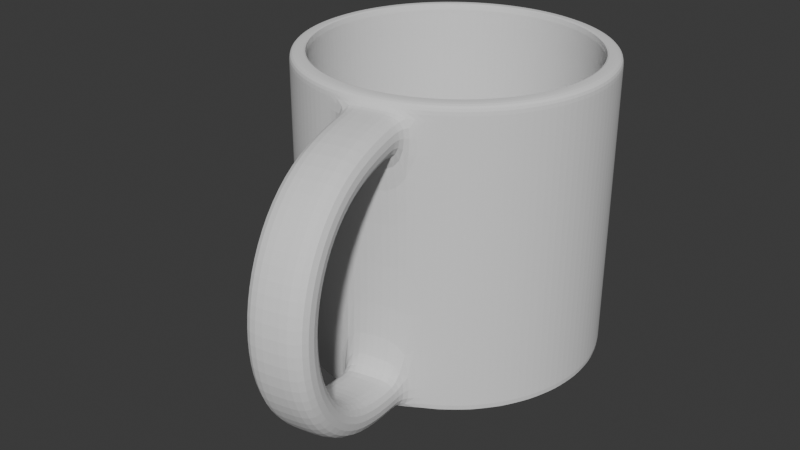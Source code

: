 # Source: cup.blend  (saved by Blender 4.3.34; exported with 4.5.12 LTS)
import bpy
from mathutils import Matrix  # noqa: F401  (used for matrix-valued properties, if any)

bpy.ops.wm.read_factory_settings(use_empty=True)
scene = bpy.context.scene
scene.name = 'Scene'

# ---- collections
col_collection = bpy.data.collections.new('Collection'); scene.collection.children.link(col_collection)

# ---- world
world_world = bpy.data.worlds.new('World'); scene.world = world_world
world_world.use_nodes = True; world_world.node_tree.nodes.clear()
_N = world_world.node_tree.nodes; _L = world_world.node_tree.links
n0 = _N.new('ShaderNodeOutputWorld'); n0.name = 'World Output'; n0.location = (300, 300)
n1 = _N.new('ShaderNodeBackground'); n1.name = 'Background'; n1.location = (10, 300)
n1.inputs[0].default_value = (0.05088, 0.05088, 0.05088, 1.0)
_L.new(n1.outputs[0], n0.inputs[0])
n0.is_active_output = True
world_world.color = (0.05088, 0.05088, 0.05088)
world_world.sun_shadow_jitter_overblur = 0.0

# ---- meshes
me_cylinder = bpy.data.meshes.new('Cylinder')
me_cylinder.from_pydata([(0.0, 1.0, 0.0), (0.0, 0.895, 2.0), (0.1951, 0.9808, 0.0), (0.1746, 0.8778, 2.0), (0.3827, 0.9239, 0.0), (0.3425, 0.8269, 2.0), (0.5556, 0.8315, 0.0), (0.4973, 0.7442, 2.0), (0.7071, 0.7071, 0.0), (0.6329, 0.6329, 2.0), (0.8315, 0.5556, 0.0), (0.7442, 0.4973, 2.0), (0.9239, 0.3827, 0.0), (0.8269, 0.3425, 2.0), (0.9808, 0.1951, 0.0), (0.8778, 0.1746, 2.0), (1.0, 0.0, 0.0), (0.895, 0.0, 2.0), (0.9808, -0.1951, 0.0), (0.8778, -0.1746, 2.0), (0.9239, -0.3827, 0.0), (0.8269, -0.3425, 2.0), (0.8315, -0.5556, 0.0), (0.7442, -0.4973, 2.0), (0.7071, -0.7071, 0.0), (0.6329, -0.6329, 2.0), (0.5556, -0.8315, 0.0), (0.4973, -0.7442, 2.0), (0.3827, -0.9239, 0.0), (0.3425, -0.8269, 2.0), (0.1951, -0.9808, 0.0), (0.1746, -0.8778, 2.0), (0.0, -1.0, 0.0), (0.0, -0.895, 2.0), (-0.1951, -0.9808, 0.0), (-0.1746, -0.8778, 2.0), (-0.3827, -0.9239, 0.0), (-0.3425, -0.8269, 2.0), (-0.5556, -0.8315, 0.0), (-0.4973, -0.7442, 2.0), (-0.7071, -0.7071, 0.0), (-0.6329, -0.6329, 2.0), (-0.8315, -0.5556, 0.0), (-0.7442, -0.4973, 2.0), (-0.9239, -0.3827, 0.0), (-0.8269, -0.3425, 2.0), (-0.9808, -0.1951, 0.0), (-0.8778, -0.1746, 2.0), (-1.0, 0.0, 0.0), (-0.895, 0.0, 2.0), (-0.9808, 0.1951, 0.0), (-0.8778, 0.1746, 2.0), (-0.9239, 0.3827, 0.0), (-0.8269, 0.3425, 2.0), (-0.8315, 0.5556, 0.0), (-0.7442, 0.4973, 2.0), (-0.7071, 0.7071, 0.0), (-0.6329, 0.6329, 2.0), (-0.5556, 0.8315, 0.0), (-0.4973, 0.7442, 2.0), (-0.3827, 0.9239, 0.0), (-0.3425, 0.8269, 2.0), (-0.1951, 0.9808, 0.0), (-0.1746, 0.8778, 2.0), (0.1951, 0.9808, 2.0), (0.0, 1.0, 2.0), (0.3827, 0.9239, 2.0), (0.5556, 0.8315, 2.0), (0.7071, 0.7071, 2.0), (0.8315, 0.5556, 2.0), (0.9239, 0.3827, 2.0), (0.9808, 0.1951, 2.0), (1.0, 0.0, 2.0), (0.9808, -0.1951, 2.0), (0.9239, -0.3827, 2.0), (0.8315, -0.5556, 2.0), (0.7071, -0.7071, 2.0), (0.5556, -0.8315, 2.0), (0.3827, -0.9239, 2.0), (0.1951, -0.9808, 2.0), (0.0, -1.0, 2.0), (-0.1951, -0.9808, 2.0), (-0.3827, -0.9239, 2.0), (-0.5556, -0.8315, 2.0), (-0.7071, -0.7071, 2.0), (-0.8315, -0.5556, 2.0), (-0.9239, -0.3827, 2.0), (-0.9808, -0.1951, 2.0), (-1.0, 0.0, 2.0), (-0.9808, 0.1951, 2.0), (-0.9239, 0.3827, 2.0), (-0.8315, 0.5556, 2.0), (-0.7071, 0.7071, 2.0), (-0.5556, 0.8315, 2.0), (-0.3827, 0.9239, 2.0), (-0.1951, 0.9808, 2.0), (0.01227, 0.3548, 0.1379), (0.194, 0.5167, 0.1379), (0.3592, 0.6496, 0.1379), (-0.7574, -0.1878, 0.1379), (-0.6483, -0.01538, 0.1379), (-0.507, 0.1649, 0.1379), (-0.3425, 0.3425, 0.1379), (-0.1649, 0.507, 0.1379), (0.01538, 0.6483, 0.1379), (0.1878, 0.7574, 0.1379), (-0.8345, -0.007573, 0.1379), (-0.753, 0.1658, 0.1379), (-0.6385, 0.3369, 0.1379), (-0.4973, 0.4973, 0.1379), (-0.3369, 0.6385, 0.1379), (-0.1658, 0.753, 0.1379), (0.007573, 0.8345, 0.1379), (-0.1746, 0.8778, 0.1379), (-0.3425, 0.8269, 0.1379), (-0.4973, 0.7442, 0.1379), (-0.6329, 0.6329, 0.1379), (-0.7442, 0.4973, 0.1379), (-0.8269, 0.3425, 0.1379), (-0.8778, 0.1746, 0.1379), (-0.895, 0.0, 0.1379), (-0.8778, -0.1746, 0.1379), (-0.8269, -0.3425, 0.1379), (-0.7442, -0.4973, 0.1379), (-0.6329, -0.6329, 0.1379), (-0.4973, -0.7442, 0.1379), (-0.3425, -0.8269, 0.1379), (-0.1746, -0.8778, 0.1379), (0.0, -0.895, 0.1379), (0.1746, -0.8778, 0.1379), (0.3425, -0.8269, 0.1379), (0.4973, -0.7442, 0.1379), (0.6329, -0.6329, 0.1379), (0.7442, -0.4973, 0.1379), (0.8269, -0.3425, 0.1379), (0.8778, -0.1746, 0.1379), (0.895, 0.0, 0.1379), (0.8778, 0.1746, 0.1379), (0.8269, 0.3425, 0.1379), (0.7442, 0.4973, 0.1379), (0.6329, 0.6329, 0.1379), (0.4973, 0.7442, 0.1379), (0.3425, 0.8269, 0.1379), (0.0, 0.895, 0.1379), (0.1746, 0.8778, 0.1379), (0.1746, 0.8778, 2.0), (0.0, 0.895, 2.0), (0.3425, 0.8269, 2.0), (0.4973, 0.7442, 2.0), (0.6329, 0.6329, 2.0), (0.7442, 0.4973, 2.0), (0.8269, 0.3425, 2.0), (0.8778, 0.1746, 2.0), (0.895, 0.0, 2.0), (0.8778, -0.1746, 2.0), (0.8269, -0.3425, 2.0), (0.7442, -0.4973, 2.0), (0.6329, -0.6329, 2.0), (0.4973, -0.7442, 2.0), (0.3425, -0.8269, 2.0), (0.1746, -0.8778, 2.0), (0.0, -0.895, 2.0), (-0.1746, -0.8778, 2.0), (-0.3425, -0.8269, 2.0), (-0.4973, -0.7442, 2.0), (-0.6329, -0.6329, 2.0), (-0.7442, -0.4973, 2.0), (-0.8269, -0.3425, 2.0), (-0.8778, -0.1746, 2.0), (-0.895, 0.0, 2.0), (-0.8778, 0.1746, 2.0), (-0.8269, 0.3425, 2.0), (-0.7442, 0.4973, 2.0), (-0.6329, 0.6329, 2.0), (-0.4973, 0.7442, 2.0), (-0.3425, 0.8269, 2.0), (-0.1746, 0.8778, 2.0), (-0.1746, 0.1746, 0.1379), (-0.3548, -0.01227, 0.1379), (-0.5167, -0.194, 0.1379), (-0.6496, -0.3592, 0.1379), (0.5151, 0.5151, 0.1379), (0.3633, 0.3633, 0.1379), (0.1877, 0.1877, 0.1379), (0.0, 0.0, 0.1379), (-0.1877, -0.1877, 0.1379), (-0.3633, -0.3633, 0.1379), (-0.5151, -0.5151, 0.1379), (0.6496, 0.3592, 0.1379), (0.5167, 0.194, 0.1379), (0.3548, 0.01227, 0.1379), (0.1746, -0.1746, 0.1379), (-0.01227, -0.3548, 0.1379), (-0.194, -0.5167, 0.1379), (-0.3592, -0.6496, 0.1379), (0.7574, 0.1878, 0.1379), (0.6483, 0.01538, 0.1379), (0.507, -0.1649, 0.1379), (0.3425, -0.3425, 0.1379), (0.1649, -0.507, 0.1379), (-0.01538, -0.6483, 0.1379), (-0.1878, -0.7574, 0.1379), (0.8345, 0.007573, 0.1379), (0.753, -0.1658, 0.1379), (0.6385, -0.3369, 0.1379), (0.4973, -0.4973, 0.1379), (0.3369, -0.6385, 0.1379), (0.1658, -0.753, 0.1379), (-0.007573, -0.8345, 0.1379), (0.0, 1.0, 1.932), (0.0, 1.0, 1.712), (0.0, 1.0, 0.288), (0.0, 1.0, 0.06837), (0.1951, 0.9808, 0.06837), (0.1951, 0.9808, 0.288), (0.1951, 0.9808, 1.712), (0.1951, 0.9808, 1.932), (0.3827, 0.9239, 0.06837), (0.3827, 0.9239, 0.288), (0.3827, 0.9239, 1.712), (0.3827, 0.9239, 1.932), (0.5556, 0.8315, 0.06837), (0.5556, 0.8315, 0.288), (0.5556, 0.8315, 1.712), (0.5556, 0.8315, 1.932), (0.7071, 0.7071, 0.06837), (0.7071, 0.7071, 0.288), (0.7071, 0.7071, 1.712), (0.7071, 0.7071, 1.932), (0.8315, 0.5556, 0.06837), (0.8315, 0.5556, 0.288), (0.8315, 0.5556, 1.712), (0.8315, 0.5556, 1.932), (0.9239, 0.3827, 0.06837), (0.9239, 0.3827, 0.288), (0.9239, 0.3827, 1.712), (0.9239, 0.3827, 1.932), (0.9808, 0.1951, 0.06837), (0.9808, 0.1951, 0.288), (0.9808, 0.1951, 1.712), (0.9808, 0.1951, 1.932), (1.0, 0.0, 0.06837), (1.0, 0.0, 0.288), (1.0, 0.0, 1.712), (1.0, 0.0, 1.932), (0.9808, -0.1951, 0.06837), (0.9808, -0.1951, 0.288), (0.9808, -0.1951, 1.712), (0.9808, -0.1951, 1.932), (0.9239, -0.3827, 0.06837), (0.9239, -0.3827, 0.288), (0.9239, -0.3827, 1.712), (0.9239, -0.3827, 1.932), (0.8315, -0.5556, 0.06837), (0.8315, -0.5556, 0.288), (0.8315, -0.5556, 1.712), (0.8315, -0.5556, 1.932), (0.7071, -0.7071, 0.06837), (0.7071, -0.7071, 0.288), (0.7071, -0.7071, 1.712), (0.7071, -0.7071, 1.932), (0.5556, -0.8315, 0.06837), (0.5556, -0.8315, 0.288), (0.5556, -0.8315, 1.712), (0.5556, -0.8315, 1.932), (0.3827, -0.9239, 0.06837), (0.3827, -0.9239, 0.288), (0.3827, -0.9239, 1.712), (0.3827, -0.9239, 1.932), (0.1951, -0.9808, 0.06837), (0.1951, -0.9808, 0.288), (0.1951, -0.9808, 1.712), (0.1951, -0.9808, 1.932), (0.0, -1.0, 0.06837), (0.0, -1.0, 0.288), (0.0, -1.0, 1.712), (0.0, -1.0, 1.932), (-0.1951, -0.9808, 0.06837), (-0.1951, -0.9808, 0.288), (-0.1951, -0.9808, 1.712), (-0.1951, -0.9808, 1.932), (-0.3827, -0.9239, 0.06837), (-0.3827, -0.9239, 0.288), (-0.3827, -0.9239, 1.712), (-0.3827, -0.9239, 1.932), (-0.5556, -0.8315, 0.06837), (-0.5556, -0.8315, 0.288), (-0.5556, -0.8315, 1.712), (-0.5556, -0.8315, 1.932), (-0.7071, -0.7071, 0.06837), (-0.7071, -0.7071, 0.288), (-0.7071, -0.7071, 1.712), (-0.7071, -0.7071, 1.932), (-0.8315, -0.5556, 0.06837), (-0.8315, -0.5556, 0.288), (-0.8315, -0.5556, 1.712), (-0.8315, -0.5556, 1.932), (-0.9239, -0.3827, 0.06837), (-0.9239, -0.3827, 0.288), (-0.9239, -0.3827, 1.712), (-0.9239, -0.3827, 1.932), (-0.9808, -0.1951, 0.06837), (-0.9808, -0.1951, 0.288), (-0.9808, -0.1951, 1.712), (-0.9808, -0.1951, 1.932), (-1.0, 0.0, 0.06837), (-1.0, 0.0, 0.288), (-1.0, 0.0, 1.712), (-1.0, 0.0, 1.932), (-0.9808, 0.1951, 0.06837), (-0.9808, 0.1951, 0.288), (-0.9808, 0.1951, 1.712), (-0.9808, 0.1951, 1.932), (-0.9239, 0.3827, 0.06837), (-0.9239, 0.3827, 0.288), (-0.9239, 0.3827, 1.712), (-0.9239, 0.3827, 1.932), (-0.8315, 0.5556, 0.06837), (-0.8315, 0.5556, 0.288), (-0.8315, 0.5556, 1.712), (-0.8315, 0.5556, 1.932), (-0.7071, 0.7071, 0.06837), (-0.7071, 0.7071, 0.288), (-0.7071, 0.7071, 1.712), (-0.7071, 0.7071, 1.932), (-0.5556, 0.8315, 0.06837), (-0.5556, 0.8315, 0.288), (-0.5556, 0.8315, 1.712), (-0.5556, 0.8315, 1.932), (-0.3827, 0.9239, 0.06837), (-0.3827, 0.9239, 0.288), (-0.3827, 0.9239, 1.712), (-0.3827, 0.9239, 1.932), (-0.1951, 0.9808, 0.06837), (-0.1951, 0.9808, 0.288), (-0.1951, 0.9808, 1.712), (-0.1951, 0.9808, 1.932), (0.02607, -1.131, 1.712), (0.02607, -1.131, 1.932), (0.02607, -1.131, 0.06837), (0.02607, -1.131, 0.288), (0.2212, -1.112, 1.712), (0.2212, -1.112, 1.932), (0.2212, -1.112, 0.06837), (0.2212, -1.112, 0.288), (0.4088, -1.055, 1.712), (0.4088, -1.055, 1.932), (0.4088, -1.055, 0.06837), (0.4088, -1.055, 0.288), (0.09736, -1.489, 0.1302), (0.1521, -1.765, 0.3025), (0.1887, -1.949, 0.5527), (0.2068, -2.04, 0.8463), (0.2068, -2.04, 1.154), (0.1887, -1.949, 1.447), (0.1521, -1.765, 1.698), (0.09736, -1.489, 1.87), (0.2914, -1.465, 1.864), (0.345, -1.734, 1.69), (0.3806, -1.913, 1.442), (0.3982, -2.002, 1.152), (0.3982, -2.002, 0.8484), (0.3806, -1.913, 0.5584), (0.345, -1.734, 0.3097), (0.2914, -1.465, 0.1355), (0.48, -1.413, 1.87), (0.5348, -1.689, 1.698), (0.5714, -1.873, 1.447), (0.5895, -1.963, 1.154), (0.5895, -1.963, 0.8463), (0.5714, -1.873, 0.5527), (0.5348, -1.689, 0.3025), (0.48, -1.413, 0.1302), (0.4648, -1.337, 1.664), (0.5058, -1.543, 1.536), (0.5332, -1.681, 1.348), (0.5471, -1.75, 1.12), (0.5471, -1.75, 0.8795), (0.5332, -1.681, 0.6523), (0.5058, -1.543, 0.4641), (0.4648, -1.337, 0.3355), (0.2762, -1.388, 1.659), (0.316, -1.589, 1.529), (0.3424, -1.721, 1.342), (0.3558, -1.789, 1.118), (0.3558, -1.789, 0.8816), (0.3424, -1.721, 0.658), (0.316, -1.589, 0.4714), (0.2762, -1.388, 0.3408), (0.08212, -1.413, 1.664), (0.1231, -1.619, 1.536), (0.1505, -1.757, 1.348), (0.1644, -1.827, 1.12), (0.1644, -1.827, 0.8795), (0.1505, -1.757, 0.6523), (0.1231, -1.619, 0.4641), (0.08212, -1.413, 0.3355), (0.4973, -0.7442, 0.2015), (-0.8269, 0.3425, 0.2015), (0.6329, -0.6329, 0.2015), (-0.8778, 0.1746, 0.2015), (0.7442, -0.4973, 0.2015), (-0.895, 0.0, 0.2015), (0.8269, -0.3425, 0.2015), (-0.8778, -0.1746, 0.2015), (0.8778, -0.1746, 0.2015), (-0.8269, -0.3425, 0.2015), (0.895, 0.0, 0.2015), (-0.7442, -0.4973, 0.2015), (0.8778, 0.1746, 0.2015), (-0.6329, -0.6329, 0.2015), (0.8269, 0.3425, 0.2015), (-0.4973, -0.7442, 0.2015), (0.0, 0.895, 0.2015), (0.7442, 0.4973, 0.2015), (-0.3425, -0.8269, 0.2015), (-0.1746, 0.8778, 0.2015), (0.6329, 0.6329, 0.2015), (-0.1746, -0.8778, 0.2015), (-0.3425, 0.8269, 0.2015), (0.4973, 0.7442, 0.2015), (0.0, -0.895, 0.2015), (-0.4973, 0.7442, 0.2015), (0.3425, 0.8269, 0.2015), (0.1746, 0.8778, 0.2015), (0.1746, -0.8778, 0.2015), (0.3425, -0.8269, 0.2015), (-0.6329, 0.6329, 0.2015), (-0.7442, 0.4973, 0.2015)], [], [(0, 212, 213, 2), (220, 66, 67, 224), (224, 67, 68, 228), (228, 68, 69, 232), (232, 69, 70, 236), (236, 70, 71, 240), (240, 71, 72, 244), (244, 72, 73, 248), (248, 73, 74, 252), (252, 74, 75, 256), (256, 75, 76, 260), (260, 76, 77, 264), (264, 77, 78, 268), (268, 78, 79, 272), (272, 79, 80, 276), (276, 80, 81, 280), (280, 81, 82, 284), (284, 82, 83, 288), (288, 83, 84, 292), (292, 84, 85, 296), (296, 85, 86, 300), (300, 86, 87, 304), (304, 87, 88, 308), (308, 88, 89, 312), (312, 89, 90, 316), (316, 90, 91, 320), (320, 91, 92, 324), (324, 92, 93, 328), (328, 93, 94, 332), (332, 94, 95, 336), (180, 123, 124, 187), (215, 219, 218, 214), (0, 2, 4, 6, 8, 10, 12, 14, 16, 18, 20, 22, 24, 26, 28, 30, 32, 34, 36, 38, 40, 42, 44, 46, 48, 50, 52, 54, 56, 58, 60, 62), (1, 3, 64, 65), (3, 5, 66, 64), (5, 7, 67, 66), (7, 9, 68, 67), (9, 11, 69, 68), (11, 13, 70, 69), (13, 15, 71, 70), (15, 17, 72, 71), (17, 19, 73, 72), (19, 21, 74, 73), (21, 23, 75, 74), (23, 25, 76, 75), (25, 27, 77, 76), (27, 29, 78, 77), (29, 31, 79, 78), (31, 33, 80, 79), (33, 35, 81, 80), (35, 37, 82, 81), (37, 39, 83, 82), (39, 41, 84, 83), (41, 43, 85, 84), (43, 45, 86, 85), (45, 47, 87, 86), (47, 49, 88, 87), (49, 51, 89, 88), (51, 53, 90, 89), (53, 55, 91, 90), (55, 57, 92, 91), (57, 59, 93, 92), (59, 61, 94, 93), (61, 63, 95, 94), (63, 1, 65, 95), (179, 180, 187, 186), (178, 179, 186, 185), (177, 178, 185, 184), (96, 177, 184, 183), (97, 96, 183, 182), (98, 97, 182, 181), (141, 98, 181, 140), (99, 122, 123, 180), (100, 99, 180, 179), (101, 100, 179, 178), (102, 101, 178, 177), (103, 102, 177, 96), (104, 103, 96, 97), (105, 104, 97, 98), (142, 105, 98, 141), (106, 121, 122, 99), (107, 106, 99, 100), (108, 107, 100, 101), (109, 108, 101, 102), (110, 109, 102, 103), (111, 110, 103, 104), (112, 111, 104, 105), (144, 112, 105, 142), (119, 120, 121, 106), (118, 119, 106, 107), (117, 118, 107, 108), (116, 117, 108, 109), (115, 116, 109, 110), (114, 115, 110, 111), (113, 114, 111, 112), (143, 113, 112, 144), (33, 31, 160, 161), (59, 57, 173, 174), (5, 3, 145, 147), (31, 29, 159, 160), (57, 55, 172, 173), (3, 1, 146, 145), (29, 27, 158, 159), (55, 53, 171, 172), (27, 25, 157, 158), (53, 51, 170, 171), (25, 23, 156, 157), (51, 49, 169, 170), (23, 21, 155, 156), (49, 47, 168, 169), (21, 19, 154, 155), (47, 45, 167, 168), (19, 17, 153, 154), (45, 43, 166, 167), (17, 15, 152, 153), (43, 41, 165, 166), (15, 13, 151, 152), (41, 39, 164, 165), (13, 11, 150, 151), (39, 37, 163, 164), (1, 63, 176, 146), (11, 9, 149, 150), (37, 35, 162, 163), (63, 61, 175, 176), (9, 7, 148, 149), (35, 33, 161, 162), (61, 59, 174, 175), (7, 5, 147, 148), (424, 413, 143, 144), (426, 397, 131, 130), (428, 398, 118, 117), (397, 399, 132, 131), (398, 400, 119, 118), (399, 401, 133, 132), (400, 402, 120, 119), (401, 403, 134, 133), (402, 404, 121, 120), (403, 405, 135, 134), (404, 406, 122, 121), (405, 407, 136, 135), (406, 408, 123, 122), (407, 409, 137, 136), (408, 410, 124, 123), (409, 411, 138, 137), (410, 412, 125, 124), (411, 414, 139, 138), (412, 415, 126, 125), (413, 416, 113, 143), (414, 417, 140, 139), (415, 418, 127, 126), (416, 419, 114, 113), (417, 420, 141, 140), (418, 421, 128, 127), (419, 422, 115, 114), (420, 423, 142, 141), (421, 425, 129, 128), (422, 427, 116, 115), (423, 424, 144, 142), (425, 426, 130, 129), (427, 428, 117, 116), (140, 181, 188, 139), (181, 182, 189, 188), (182, 183, 190, 189), (183, 184, 191, 190), (184, 185, 192, 191), (185, 186, 193, 192), (186, 187, 194, 193), (187, 124, 125, 194), (139, 188, 195, 138), (188, 189, 196, 195), (189, 190, 197, 196), (190, 191, 198, 197), (191, 192, 199, 198), (192, 193, 200, 199), (193, 194, 201, 200), (194, 125, 126, 201), (138, 195, 202, 137), (195, 196, 203, 202), (196, 197, 204, 203), (197, 198, 205, 204), (198, 199, 206, 205), (199, 200, 207, 206), (200, 201, 208, 207), (201, 126, 127, 208), (137, 202, 135, 136), (202, 203, 134, 135), (203, 204, 133, 134), (204, 205, 132, 133), (205, 206, 131, 132), (206, 207, 130, 131), (207, 208, 129, 130), (208, 127, 128, 129), (216, 64, 66, 220), (331, 335, 334, 330), (327, 331, 330, 326), (323, 327, 326, 322), (319, 323, 322, 318), (315, 319, 318, 314), (311, 315, 314, 310), (307, 311, 310, 306), (303, 307, 306, 302), (299, 303, 302, 298), (295, 299, 298, 294), (291, 295, 294, 290), (287, 291, 290, 286), (283, 287, 286, 282), (279, 283, 282, 278), (275, 279, 278, 274), (271, 275, 274, 270), (267, 271, 270, 266), (263, 267, 266, 262), (259, 263, 262, 258), (255, 259, 258, 254), (251, 255, 254, 250), (247, 251, 250, 246), (243, 247, 246, 242), (239, 243, 242, 238), (235, 239, 238, 234), (231, 235, 234, 230), (227, 231, 230, 226), (223, 227, 226, 222), (219, 223, 222, 218), (62, 333, 212, 0), (210, 215, 214, 211), (60, 329, 333, 62), (58, 325, 329, 60), (56, 321, 325, 58), (54, 317, 321, 56), (52, 313, 317, 54), (50, 309, 313, 52), (48, 305, 309, 50), (46, 301, 305, 48), (44, 297, 301, 46), (42, 293, 297, 44), (40, 289, 293, 42), (38, 285, 289, 40), (36, 281, 285, 38), (34, 277, 281, 36), (32, 273, 277, 34), (30, 269, 273, 32), (28, 265, 269, 30), (26, 261, 265, 28), (24, 257, 261, 26), (22, 253, 257, 24), (20, 249, 253, 22), (18, 245, 249, 20), (16, 241, 245, 18), (14, 237, 241, 16), (12, 233, 237, 14), (10, 229, 233, 12), (8, 225, 229, 10), (6, 221, 225, 8), (4, 217, 221, 6), (2, 213, 217, 4), (209, 65, 64, 216), (335, 210, 211, 334), (336, 209, 210, 335), (212, 333, 334, 211), (332, 336, 335, 331), (333, 329, 330, 334), (328, 332, 331, 327), (329, 325, 326, 330), (324, 328, 327, 323), (325, 321, 322, 326), (320, 324, 323, 319), (321, 317, 318, 322), (316, 320, 319, 315), (317, 313, 314, 318), (312, 316, 315, 311), (313, 309, 310, 314), (308, 312, 311, 307), (309, 305, 306, 310), (304, 308, 307, 303), (305, 301, 302, 306), (300, 304, 303, 299), (301, 297, 298, 302), (296, 300, 299, 295), (297, 293, 294, 298), (292, 296, 295, 291), (293, 289, 290, 294), (288, 292, 291, 287), (289, 285, 286, 290), (284, 288, 287, 283), (285, 281, 282, 286), (280, 284, 283, 279), (281, 277, 278, 282), (276, 280, 279, 275), (277, 273, 274, 278), (271, 267, 345, 341), (272, 276, 338, 342), (276, 275, 337, 338), (266, 270, 344, 348), (264, 268, 267, 263), (265, 261, 262, 266), (260, 264, 263, 259), (261, 257, 258, 262), (256, 260, 259, 255), (257, 253, 254, 258), (252, 256, 255, 251), (253, 249, 250, 254), (248, 252, 251, 247), (249, 245, 246, 250), (244, 248, 247, 243), (245, 241, 242, 246), (240, 244, 243, 239), (241, 237, 238, 242), (236, 240, 239, 235), (237, 233, 234, 238), (232, 236, 235, 231), (233, 229, 230, 234), (228, 232, 231, 227), (229, 225, 226, 230), (224, 228, 227, 223), (225, 221, 222, 226), (220, 224, 223, 219), (221, 217, 218, 222), (216, 220, 219, 215), (217, 213, 214, 218), (209, 216, 215, 210), (213, 212, 211, 214), (336, 95, 65, 209), (348, 344, 388, 380), (347, 348, 380, 372), (343, 347, 372, 364), (339, 343, 364, 349), (274, 273, 339, 340), (270, 274, 340, 344), (275, 271, 341, 337), (269, 265, 347, 343), (267, 268, 346, 345), (273, 269, 343, 339), (265, 266, 348, 347), (268, 272, 342, 346), (344, 340, 396, 388), (340, 339, 349, 396), (349, 364, 363, 350), (350, 363, 362, 351), (351, 362, 361, 352), (352, 361, 360, 353), (353, 360, 359, 354), (354, 359, 358, 355), (355, 358, 357, 356), (356, 357, 342, 338), (364, 372, 371, 363), (363, 371, 370, 362), (362, 370, 369, 361), (361, 369, 368, 360), (360, 368, 367, 359), (359, 367, 366, 358), (358, 366, 365, 357), (357, 365, 346, 342), (372, 380, 379, 371), (371, 379, 378, 370), (370, 378, 377, 369), (369, 377, 376, 368), (368, 376, 375, 367), (367, 375, 374, 366), (366, 374, 373, 365), (365, 373, 345, 346), (380, 388, 387, 379), (379, 387, 386, 378), (378, 386, 385, 377), (377, 385, 384, 376), (376, 384, 383, 375), (375, 383, 382, 374), (374, 382, 381, 373), (373, 381, 341, 345), (388, 396, 395, 387), (387, 395, 394, 386), (386, 394, 393, 385), (385, 393, 392, 384), (384, 392, 391, 383), (383, 391, 390, 382), (382, 390, 389, 381), (381, 389, 337, 341), (396, 349, 350, 395), (395, 350, 351, 394), (394, 351, 352, 393), (393, 352, 353, 392), (392, 353, 354, 391), (391, 354, 355, 390), (390, 355, 356, 389), (389, 356, 338, 337), (173, 172, 428, 427), (160, 159, 426, 425), (147, 145, 424, 423), (174, 173, 427, 422), (161, 160, 425, 421), (148, 147, 423, 420), (175, 174, 422, 419), (162, 161, 421, 418), (149, 148, 420, 417), (176, 175, 419, 416), (163, 162, 418, 415), (150, 149, 417, 414), (146, 176, 416, 413), (164, 163, 415, 412), (151, 150, 414, 411), (165, 164, 412, 410), (152, 151, 411, 409), (166, 165, 410, 408), (153, 152, 409, 407), (167, 166, 408, 406), (154, 153, 407, 405), (168, 167, 406, 404), (155, 154, 405, 403), (169, 168, 404, 402), (156, 155, 403, 401), (170, 169, 402, 400), (157, 156, 401, 399), (171, 170, 400, 398), (158, 157, 399, 397), (172, 171, 398, 428), (159, 158, 397, 426), (145, 146, 413, 424)])
_uv = me_cylinder.uv_layers.new(name='UVMap')
_uv.uv.foreach_set('vector', [1.0, 0.5, 1.0, 0.5171, 0.9688, 0.5171, 0.9688, 0.5, 0.9375, 0.9829, 0.9375, 1.0, 0.9062, 1.0, 0.9062, 0.9829, 0.9062, 0.9829, 0.9062, 1.0, 0.875, 1.0, 0.875, 0.9829, 0.875, 0.9829, 0.875, 1.0, 0.8438, 1.0, 0.8438, 0.9829, 0.8438, 0.9829, 0.8438, 1.0, 0.8125, 1.0, 0.8125, 0.9829, 0.8125, 0.9829, 0.8125, 1.0, 0.7812, 1.0, 0.7812, 0.9829, 0.7812, 0.9829, 0.7812, 1.0, 0.75, 1.0, 0.75, 0.9829, 0.75, 0.9829, 0.75, 1.0, 0.7188, 1.0, 0.7188, 0.9829, 0.7188, 0.9829, 0.7188, 1.0, 0.6875, 1.0, 0.6875, 0.9829, 0.6875, 0.9829, 0.6875, 1.0, 0.6562, 1.0, 0.6562, 0.9829, 0.6562, 0.9829, 0.6562, 1.0, 0.625, 1.0, 0.625, 0.9829, 0.625, 0.9829, 0.625, 1.0, 0.5938, 1.0, 0.5938, 0.9829, 0.5938, 0.9829, 0.5938, 1.0, 0.5625, 1.0, 0.5625, 0.9829, 0.5625, 0.9829, 0.5625, 1.0, 0.5312, 1.0, 0.5312, 0.9829, 0.5312, 0.9829, 0.5312, 1.0, 0.5, 1.0, 0.5, 0.9829, 0.5, 0.9829, 0.5, 1.0, 0.4688, 1.0, 0.4688, 0.9829, 0.4688, 0.9829, 0.4688, 1.0, 0.4375, 1.0, 0.4375, 0.9829, 0.4375, 0.9829, 0.4375, 1.0, 0.4062, 1.0, 0.4062, 0.9829, 0.4062, 0.9829, 0.4062, 1.0, 0.375, 1.0, 0.375, 0.9829, 0.375, 0.9829, 0.375, 1.0, 0.3438, 1.0, 0.3438, 0.9829, 0.3438, 0.9829, 0.3438, 1.0, 0.3125, 1.0, 0.3125, 0.9829, 0.3125, 0.9829, 0.3125, 1.0, 0.2812, 1.0, 0.2812, 0.9829, 0.2812, 0.9829, 0.2812, 1.0, 0.25, 1.0, 0.25, 0.9829, 0.25, 0.9829, 0.25, 1.0, 0.2188, 1.0, 0.2188, 0.9829, 0.2188, 0.9829, 0.2188, 1.0, 0.1875, 1.0, 0.1875, 0.9829, 0.1875, 0.9829, 0.1875, 1.0, 0.1562, 1.0, 0.1562, 0.9829, 0.1562, 0.9829, 0.1562, 1.0, 0.125, 1.0, 0.125, 0.9829, 0.125, 0.9829, 0.125, 1.0, 0.09375, 1.0, 0.09375, 0.9829, 0.09375, 0.9829, 0.09375, 1.0, 0.0625, 1.0, 0.0625, 0.9829, 0.0625, 0.9829, 0.0625, 1.0, 0.03125, 1.0, 0.03125, 0.9829, 0.1167, 0.1772, 0.07139, 0.1307, 0.09811, 0.09811, 0.1451, 0.1451, 0.9688, 0.928, 0.9375, 0.928, 0.9375, 0.572, 0.9688, 0.572, 0.75, 0.49, 0.7968, 0.4854, 0.8418, 0.4717, 0.8833, 0.4496, 0.9197, 0.4197, 0.9496, 0.3833, 0.9717, 0.3418, 0.9854, 0.2968, 0.99, 0.25, 0.9854, 0.2032, 0.9717, 0.1582, 0.9496, 0.1167, 0.9197, 0.08029, 0.8833, 0.05045, 0.8418, 0.02827, 0.7968, 0.01461, 0.75, 0.01, 0.7032, 0.01461, 0.6582, 0.02827, 0.6167, 0.05045, 0.5803, 0.08029, 0.5504, 0.1167, 0.5283, 0.1582, 0.5146, 0.2032, 0.51, 0.25, 0.5146, 0.2968, 0.5283, 0.3418, 0.5504, 0.3833, 0.5803, 0.4197, 0.6167, 0.4496, 0.6582, 0.4717, 0.7032, 0.4854, 0.25, 0.4648, 0.2919, 0.4607, 0.2968, 0.4854, 0.25, 0.49, 0.2919, 0.4607, 0.3322, 0.4485, 0.3418, 0.4717, 0.2968, 0.4854, 0.3322, 0.4485, 0.3693, 0.4286, 0.3833, 0.4496, 0.3418, 0.4717, 0.3693, 0.4286, 0.4019, 0.4019, 0.4197, 0.4197, 0.3833, 0.4496, 0.4019, 0.4019, 0.4286, 0.3693, 0.4496, 0.3833, 0.4197, 0.4197, 0.4286, 0.3693, 0.4485, 0.3322, 0.4717, 0.3418, 0.4496, 0.3833, 0.4485, 0.3322, 0.4607, 0.2919, 0.4854, 0.2968, 0.4717, 0.3418, 0.4607, 0.2919, 0.4648, 0.25, 0.49, 0.25, 0.4854, 0.2968, 0.4648, 0.25, 0.4607, 0.2081, 0.4854, 0.2032, 0.49, 0.25, 0.4607, 0.2081, 0.4485, 0.1678, 0.4717, 0.1582, 0.4854, 0.2032, 0.4485, 0.1678, 0.4286, 0.1307, 0.4496, 0.1167, 0.4717, 0.1582, 0.4286, 0.1307, 0.4019, 0.09811, 0.4197, 0.08029, 0.4496, 0.1167, 0.4019, 0.09811, 0.3693, 0.07139, 0.3833, 0.05045, 0.4197, 0.08029, 0.3693, 0.07139, 0.3322, 0.05154, 0.3418, 0.02827, 0.3833, 0.05045, 0.3322, 0.05154, 0.2919, 0.03932, 0.2968, 0.01461, 0.3418, 0.02827, 0.2919, 0.03932, 0.25, 0.03519, 0.25, 0.01, 0.2968, 0.01461, 0.25, 0.03519, 0.2081, 0.03932, 0.2032, 0.01461, 0.25, 0.01, 0.2081, 0.03932, 0.1678, 0.05154, 0.1582, 0.02827, 0.2032, 0.01461, 0.1678, 0.05154, 0.1307, 0.07139, 0.1167, 0.05045, 0.1582, 0.02827, 0.1307, 0.07139, 0.09811, 0.09811, 0.08029, 0.08029, 0.1167, 0.05045, 0.09811, 0.09811, 0.07139, 0.1307, 0.05045, 0.1167, 0.08029, 0.08029, 0.07139, 0.1307, 0.05154, 0.1678, 0.02827, 0.1582, 0.05045, 0.1167, 0.05154, 0.1678, 0.03932, 0.2081, 0.01461, 0.2032, 0.02827, 0.1582, 0.03932, 0.2081, 0.03519, 0.25, 0.01, 0.25, 0.01461, 0.2032, 0.03519, 0.25, 0.03932, 0.2919, 0.01461, 0.2968, 0.01, 0.25, 0.03932, 0.2919, 0.05154, 0.3322, 0.02827, 0.3418, 0.01461, 0.2968, 0.05154, 0.3322, 0.07139, 0.3693, 0.05045, 0.3833, 0.02827, 0.3418, 0.07139, 0.3693, 0.09811, 0.4019, 0.08029, 0.4197, 0.05045, 0.3833, 0.09811, 0.4019, 0.1307, 0.4286, 0.1167, 0.4496, 0.08029, 0.4197, 0.1307, 0.4286, 0.1678, 0.4485, 0.1582, 0.4717, 0.1167, 0.4496, 0.1678, 0.4485, 0.2081, 0.4607, 0.2032, 0.4854, 0.1582, 0.4717, 0.2081, 0.4607, 0.25, 0.4648, 0.25, 0.49, 0.2032, 0.4854, 0.1507, 0.2148, 0.1167, 0.1772, 0.1451, 0.1451, 0.1817, 0.1817, 0.1831, 0.25, 0.1507, 0.2148, 0.1817, 0.1817, 0.2161, 0.2161, 0.2161, 0.2839, 0.1831, 0.25, 0.2161, 0.2161, 0.25, 0.25, 0.25, 0.3169, 0.2161, 0.2839, 0.25, 0.25, 0.2839, 0.2839, 0.2852, 0.3493, 0.25, 0.3169, 0.2839, 0.2839, 0.3183, 0.3183, 0.3228, 0.3833, 0.2852, 0.3493, 0.3183, 0.3183, 0.3549, 0.3549, 0.3693, 0.4286, 0.3228, 0.3833, 0.3549, 0.3549, 0.4019, 0.4019, 0.09246, 0.2124, 0.05154, 0.1678, 0.07139, 0.1307, 0.1167, 0.1772, 0.1217, 0.25, 0.09246, 0.2124, 0.1167, 0.1772, 0.1507, 0.2148, 0.1507, 0.2852, 0.1217, 0.25, 0.1507, 0.2148, 0.1831, 0.25, 0.1817, 0.3183, 0.1507, 0.2852, 0.1831, 0.25, 0.2161, 0.2839, 0.2148, 0.3493, 0.1817, 0.3183, 0.2161, 0.2839, 0.25, 0.3169, 0.25, 0.3783, 0.2148, 0.3493, 0.25, 0.3169, 0.2852, 0.3493, 0.2876, 0.4075, 0.25, 0.3783, 0.2852, 0.3493, 0.3228, 0.3833, 0.3322, 0.4485, 0.2876, 0.4075, 0.3228, 0.3833, 0.3693, 0.4286, 0.07089, 0.25, 0.03932, 0.2081, 0.05154, 0.1678, 0.09246, 0.2124, 0.09246, 0.2876, 0.07089, 0.25, 0.09246, 0.2124, 0.1217, 0.25, 0.1167, 0.3228, 0.09246, 0.2876, 0.1217, 0.25, 0.1507, 0.2852, 0.1451, 0.3549, 0.1167, 0.3228, 0.1507, 0.2852, 0.1817, 0.3183, 0.1772, 0.3833, 0.1451, 0.3549, 0.1817, 0.3183, 0.2148, 0.3493, 0.2124, 0.4075, 0.1772, 0.3833, 0.2148, 0.3493, 0.25, 0.3783, 0.25, 0.4291, 0.2124, 0.4075, 0.25, 0.3783, 0.2876, 0.4075, 0.2919, 0.4607, 0.25, 0.4291, 0.2876, 0.4075, 0.3322, 0.4485, 0.03932, 0.2919, 0.03519, 0.25, 0.03932, 0.2081, 0.07089, 0.25, 0.05154, 0.3322, 0.03932, 0.2919, 0.07089, 0.25, 0.09246, 0.2876, 0.07139, 0.3693, 0.05154, 0.3322, 0.09246, 0.2876, 0.1167, 0.3228, 0.09811, 0.4019, 0.07139, 0.3693, 0.1167, 0.3228, 0.1451, 0.3549, 0.1307, 0.4286, 0.09811, 0.4019, 0.1451, 0.3549, 0.1772, 0.3833, 0.1678, 0.4485, 0.1307, 0.4286, 0.1772, 0.3833, 0.2124, 0.4075, 0.2081, 0.4607, 0.1678, 0.4485, 0.2124, 0.4075, 0.25, 0.4291, 0.25, 0.4648, 0.2081, 0.4607, 0.25, 0.4291, 0.2919, 0.4607, 0.25, 0.03519, 0.2919, 0.03932, 0.2919, 0.03932, 0.25, 0.03519, 0.1307, 0.4286, 0.09811, 0.4019, 0.09811, 0.4019, 0.1307, 0.4286, 0.3322, 0.4485, 0.2919, 0.4607, 0.2919, 0.4607, 0.3322, 0.4485, 0.2919, 0.03932, 0.3322, 0.05154, 0.3322, 0.05154, 0.2919, 0.03932, 0.09811, 0.4019, 0.07139, 0.3693, 0.07139, 0.3693, 0.09811, 0.4019, 0.2919, 0.4607, 0.25, 0.4648, 0.25, 0.4648, 0.2919, 0.4607, 0.3322, 0.05154, 0.3693, 0.07139, 0.3693, 0.07139, 0.3322, 0.05154, 0.07139, 0.3693, 0.05154, 0.3322, 0.05154, 0.3322, 0.07139, 0.3693, 0.3693, 0.07139, 0.4019, 0.09811, 0.4019, 0.09811, 0.3693, 0.07139, 0.05154, 0.3322, 0.03932, 0.2919, 0.03932, 0.2919, 0.05154, 0.3322, 0.4019, 0.09811, 0.4286, 0.1307, 0.4286, 0.1307, 0.4019, 0.09811, 0.03932, 0.2919, 0.03519, 0.25, 0.03519, 0.25, 0.03932, 0.2919, 0.4286, 0.1307, 0.4485, 0.1678, 0.4485, 0.1678, 0.4286, 0.1307, 0.03519, 0.25, 0.03932, 0.2081, 0.03932, 0.2081, 0.03519, 0.25, 0.4485, 0.1678, 0.4607, 0.2081, 0.4607, 0.2081, 0.4485, 0.1678, 0.03932, 0.2081, 0.05154, 0.1678, 0.05154, 0.1678, 0.03932, 0.2081, 0.4607, 0.2081, 0.4648, 0.25, 0.4648, 0.25, 0.4607, 0.2081, 0.05154, 0.1678, 0.07139, 0.1307, 0.07139, 0.1307, 0.05154, 0.1678, 0.4648, 0.25, 0.4607, 0.2919, 0.4607, 0.2919, 0.4648, 0.25, 0.07139, 0.1307, 0.09811, 0.09811, 0.09811, 0.09811, 0.07139, 0.1307, 0.4607, 0.2919, 0.4485, 0.3322, 0.4485, 0.3322, 0.4607, 0.2919, 0.09811, 0.09811, 0.1307, 0.07139, 0.1307, 0.07139, 0.09811, 0.09811, 0.4485, 0.3322, 0.4286, 0.3693, 0.4286, 0.3693, 0.4485, 0.3322, 0.1307, 0.07139, 0.1678, 0.05154, 0.1678, 0.05154, 0.1307, 0.07139, 0.25, 0.4648, 0.2081, 0.4607, 0.2081, 0.4607, 0.25, 0.4648, 0.4286, 0.3693, 0.4019, 0.4019, 0.4019, 0.4019, 0.4286, 0.3693, 0.1678, 0.05154, 0.2081, 0.03932, 0.2081, 0.03932, 0.1678, 0.05154, 0.2081, 0.4607, 0.1678, 0.4485, 0.1678, 0.4485, 0.2081, 0.4607, 0.4019, 0.4019, 0.3693, 0.4286, 0.3693, 0.4286, 0.4019, 0.4019, 0.2081, 0.03932, 0.25, 0.03519, 0.25, 0.03519, 0.2081, 0.03932, 0.1678, 0.4485, 0.1307, 0.4286, 0.1307, 0.4286, 0.1678, 0.4485, 0.3693, 0.4286, 0.3322, 0.4485, 0.3322, 0.4485, 0.3693, 0.4286, 0.2919, 0.4607, 0.25, 0.4648, 0.25, 0.4648, 0.2919, 0.4607, 0.3322, 0.05154, 0.3693, 0.07139, 0.3693, 0.07139, 0.3322, 0.05154, 0.07139, 0.3693, 0.05154, 0.3322, 0.05154, 0.3322, 0.07139, 0.3693, 0.3693, 0.07139, 0.4019, 0.09811, 0.4019, 0.09811, 0.3693, 0.07139, 0.05154, 0.3322, 0.03932, 0.2919, 0.03932, 0.2919, 0.05154, 0.3322, 0.4019, 0.09811, 0.4286, 0.1307, 0.4286, 0.1307, 0.4019, 0.09811, 0.03932, 0.2919, 0.03519, 0.25, 0.03519, 0.25, 0.03932, 0.2919, 0.4286, 0.1307, 0.4485, 0.1678, 0.4485, 0.1678, 0.4286, 0.1307, 0.03519, 0.25, 0.03932, 0.2081, 0.03932, 0.2081, 0.03519, 0.25, 0.4485, 0.1678, 0.4607, 0.2081, 0.4607, 0.2081, 0.4485, 0.1678, 0.03932, 0.2081, 0.05154, 0.1678, 0.05154, 0.1678, 0.03932, 0.2081, 0.4607, 0.2081, 0.4648, 0.25, 0.4648, 0.25, 0.4607, 0.2081, 0.05154, 0.1678, 0.07139, 0.1307, 0.07139, 0.1307, 0.05154, 0.1678, 0.4648, 0.25, 0.4607, 0.2919, 0.4607, 0.2919, 0.4648, 0.25, 0.07139, 0.1307, 0.09811, 0.09811, 0.09811, 0.09811, 0.07139, 0.1307, 0.4607, 0.2919, 0.4485, 0.3322, 0.4485, 0.3322, 0.4607, 0.2919, 0.09811, 0.09811, 0.1307, 0.07139, 0.1307, 0.07139, 0.09811, 0.09811, 0.4485, 0.3322, 0.4286, 0.3693, 0.4286, 0.3693, 0.4485, 0.3322, 0.1307, 0.07139, 0.1678, 0.05154, 0.1678, 0.05154, 0.1307, 0.07139, 0.25, 0.4648, 0.2081, 0.4607, 0.2081, 0.4607, 0.25, 0.4648, 0.4286, 0.3693, 0.4019, 0.4019, 0.4019, 0.4019, 0.4286, 0.3693, 0.1678, 0.05154, 0.2081, 0.03932, 0.2081, 0.03932, 0.1678, 0.05154, 0.2081, 0.4607, 0.1678, 0.4485, 0.1678, 0.4485, 0.2081, 0.4607, 0.4019, 0.4019, 0.3693, 0.4286, 0.3693, 0.4286, 0.4019, 0.4019, 0.2081, 0.03932, 0.25, 0.03519, 0.25, 0.03519, 0.2081, 0.03932, 0.1678, 0.4485, 0.1307, 0.4286, 0.1307, 0.4286, 0.1678, 0.4485, 0.3693, 0.4286, 0.3322, 0.4485, 0.3322, 0.4485, 0.3693, 0.4286, 0.25, 0.03519, 0.2919, 0.03932, 0.2919, 0.03932, 0.25, 0.03519, 0.1307, 0.4286, 0.09811, 0.4019, 0.09811, 0.4019, 0.1307, 0.4286, 0.3322, 0.4485, 0.2919, 0.4607, 0.2919, 0.4607, 0.3322, 0.4485, 0.2919, 0.03932, 0.3322, 0.05154, 0.3322, 0.05154, 0.2919, 0.03932, 0.09811, 0.4019, 0.07139, 0.3693, 0.07139, 0.3693, 0.09811, 0.4019, 0.4019, 0.4019, 0.3549, 0.3549, 0.3833, 0.3228, 0.4286, 0.3693, 0.3549, 0.3549, 0.3183, 0.3183, 0.3493, 0.2852, 0.3833, 0.3228, 0.3183, 0.3183, 0.2839, 0.2839, 0.3169, 0.25, 0.3493, 0.2852, 0.2839, 0.2839, 0.25, 0.25, 0.2839, 0.2161, 0.3169, 0.25, 0.25, 0.25, 0.2161, 0.2161, 0.25, 0.1831, 0.2839, 0.2161, 0.2161, 0.2161, 0.1817, 0.1817, 0.2148, 0.1507, 0.25, 0.1831, 0.1817, 0.1817, 0.1451, 0.1451, 0.1772, 0.1167, 0.2148, 0.1507, 0.1451, 0.1451, 0.09811, 0.09811, 0.1307, 0.07139, 0.1772, 0.1167, 0.4286, 0.3693, 0.3833, 0.3228, 0.4075, 0.2876, 0.4485, 0.3322, 0.3833, 0.3228, 0.3493, 0.2852, 0.3783, 0.25, 0.4075, 0.2876, 0.3493, 0.2852, 0.3169, 0.25, 0.3493, 0.2148, 0.3783, 0.25, 0.3169, 0.25, 0.2839, 0.2161, 0.3183, 0.1817, 0.3493, 0.2148, 0.2839, 0.2161, 0.25, 0.1831, 0.2852, 0.1507, 0.3183, 0.1817, 0.25, 0.1831, 0.2148, 0.1507, 0.25, 0.1217, 0.2852, 0.1507, 0.2148, 0.1507, 0.1772, 0.1167, 0.2124, 0.09246, 0.25, 0.1217, 0.1772, 0.1167, 0.1307, 0.07139, 0.1678, 0.05154, 0.2124, 0.09246, 0.4485, 0.3322, 0.4075, 0.2876, 0.4291, 0.25, 0.4607, 0.2919, 0.4075, 0.2876, 0.3783, 0.25, 0.4075, 0.2124, 0.4291, 0.25, 0.3783, 0.25, 0.3493, 0.2148, 0.3833, 0.1772, 0.4075, 0.2124, 0.3493, 0.2148, 0.3183, 0.1817, 0.3549, 0.1451, 0.3833, 0.1772, 0.3183, 0.1817, 0.2852, 0.1507, 0.3228, 0.1167, 0.3549, 0.1451, 0.2852, 0.1507, 0.25, 0.1217, 0.2876, 0.09246, 0.3228, 0.1167, 0.25, 0.1217, 0.2124, 0.09246, 0.25, 0.07089, 0.2876, 0.09246, 0.2124, 0.09246, 0.1678, 0.05154, 0.2081, 0.03932, 0.25, 0.07089, 0.4607, 0.2919, 0.4291, 0.25, 0.4607, 0.2081, 0.4648, 0.25, 0.4291, 0.25, 0.4075, 0.2124, 0.4485, 0.1678, 0.4607, 0.2081, 0.4075, 0.2124, 0.3833, 0.1772, 0.4286, 0.1307, 0.4485, 0.1678, 0.3833, 0.1772, 0.3549, 0.1451, 0.4019, 0.09811, 0.4286, 0.1307, 0.3549, 0.1451, 0.3228, 0.1167, 0.3693, 0.07139, 0.4019, 0.09811, 0.3228, 0.1167, 0.2876, 0.09246, 0.3322, 0.05154, 0.3693, 0.07139, 0.2876, 0.09246, 0.25, 0.07089, 0.2919, 0.03932, 0.3322, 0.05154, 0.25, 0.07089, 0.2081, 0.03932, 0.25, 0.03519, 0.2919, 0.03932, 0.9688, 0.9829, 0.9688, 1.0, 0.9375, 1.0, 0.9375, 0.9829, 0.0625, 0.928, 0.03125, 0.928, 0.03125, 0.572, 0.0625, 0.572, 0.09375, 0.928, 0.0625, 0.928, 0.0625, 0.572, 0.09375, 0.572, 0.125, 0.928, 0.09375, 0.928, 0.09375, 0.572, 0.125, 0.572, 0.1562, 0.928, 0.125, 0.928, 0.125, 0.572, 0.1562, 0.572, 0.1875, 0.928, 0.1562, 0.928, 0.1562, 0.572, 0.1875, 0.572, 0.2188, 0.928, 0.1875, 0.928, 0.1875, 0.572, 0.2188, 0.572, 0.25, 0.928, 0.2188, 0.928, 0.2188, 0.572, 0.25, 0.572, 0.2812, 0.928, 0.25, 0.928, 0.25, 0.572, 0.2812, 0.572, 0.3125, 0.928, 0.2813, 0.928, 0.2812, 0.572, 0.3125, 0.572, 0.3438, 0.928, 0.3125, 0.928, 0.3125, 0.572, 0.3437, 0.572, 0.375, 0.928, 0.3438, 0.928, 0.3438, 0.572, 0.375, 0.572, 0.4062, 0.928, 0.375, 0.928, 0.375, 0.572, 0.4062, 0.572, 0.4375, 0.928, 0.4063, 0.928, 0.4062, 0.572, 0.4375, 0.572, 0.4688, 0.928, 0.4375, 0.928, 0.4375, 0.572, 0.4687, 0.572, 0.5, 0.928, 0.4688, 0.928, 0.4688, 0.572, 0.5, 0.572, 0.5312, 0.928, 0.5, 0.928, 0.5, 0.572, 0.5312, 0.572, 0.5625, 0.928, 0.5312, 0.928, 0.5312, 0.572, 0.5625, 0.572, 0.5938, 0.928, 0.5625, 0.928, 0.5625, 0.572, 0.5938, 0.572, 0.625, 0.928, 0.5938, 0.928, 0.5938, 0.572, 0.625, 0.572, 0.6562, 0.928, 0.625, 0.928, 0.625, 0.572, 0.6562, 0.572, 0.6875, 0.928, 0.6562, 0.928, 0.6562, 0.572, 0.6875, 0.572, 0.7188, 0.928, 0.6875, 0.928, 0.6875, 0.572, 0.7188, 0.572, 0.75, 0.928, 0.7188, 0.928, 0.7188, 0.572, 0.75, 0.572, 0.7812, 0.928, 0.75, 0.928, 0.75, 0.572, 0.7812, 0.572, 0.8125, 0.928, 0.7813, 0.928, 0.7812, 0.572, 0.8125, 0.572, 0.8438, 0.928, 0.8125, 0.928, 0.8125, 0.572, 0.8438, 0.572, 0.875, 0.928, 0.8438, 0.928, 0.8438, 0.572, 0.875, 0.572, 0.9062, 0.928, 0.875, 0.928, 0.875, 0.572, 0.9062, 0.572, 0.9375, 0.928, 0.9063, 0.928, 0.9062, 0.572, 0.9375, 0.572, 0.03125, 0.5, 0.03125, 0.5171, 0.0, 0.5171, 0.0, 0.5, 1.0, 0.928, 0.9688, 0.928, 0.9688, 0.572, 1.0, 0.572, 0.0625, 0.5, 0.0625, 0.5171, 0.03125, 0.5171, 0.03125, 0.5, 0.09375, 0.5, 0.09375, 0.5171, 0.0625, 0.5171, 0.0625, 0.5, 0.125, 0.5, 0.125, 0.5171, 0.09375, 0.5171, 0.09375, 0.5, 0.1562, 0.5, 0.1562, 0.5171, 0.125, 0.5171, 0.125, 0.5, 0.1875, 0.5, 0.1875, 0.5171, 0.1562, 0.5171, 0.1562, 0.5, 0.2188, 0.5, 0.2188, 0.5171, 0.1875, 0.5171, 0.1875, 0.5, 0.25, 0.5, 0.25, 0.5171, 0.2188, 0.5171, 0.2188, 0.5, 0.2812, 0.5, 0.2812, 0.5171, 0.25, 0.5171, 0.25, 0.5, 0.3125, 0.5, 0.3125, 0.5171, 0.2812, 0.5171, 0.2812, 0.5, 0.3438, 0.5, 0.3438, 0.5171, 0.3125, 0.5171, 0.3125, 0.5, 0.375, 0.5, 0.375, 0.5171, 0.3438, 0.5171, 0.3438, 0.5, 0.4062, 0.5, 0.4062, 0.5171, 0.375, 0.5171, 0.375, 0.5, 0.4375, 0.5, 0.4375, 0.5171, 0.4062, 0.5171, 0.4062, 0.5, 0.4688, 0.5, 0.4688, 0.5171, 0.4375, 0.5171, 0.4375, 0.5, 0.5, 0.5, 0.5, 0.5171, 0.4688, 0.5171, 0.4688, 0.5, 0.5312, 0.5, 0.5312, 0.5171, 0.5, 0.5171, 0.5, 0.5, 0.5625, 0.5, 0.5625, 0.5171, 0.5312, 0.5171, 0.5312, 0.5, 0.5938, 0.5, 0.5938, 0.5171, 0.5625, 0.5171, 0.5625, 0.5, 0.625, 0.5, 0.625, 0.5171, 0.5938, 0.5171, 0.5938, 0.5, 0.6562, 0.5, 0.6562, 0.5171, 0.625, 0.5171, 0.625, 0.5, 0.6875, 0.5, 0.6875, 0.5171, 0.6562, 0.5171, 0.6562, 0.5, 0.7188, 0.5, 0.7188, 0.5171, 0.6875, 0.5171, 0.6875, 0.5, 0.75, 0.5, 0.75, 0.5171, 0.7188, 0.5171, 0.7188, 0.5, 0.7812, 0.5, 0.7812, 0.5171, 0.75, 0.5171, 0.75, 0.5, 0.8125, 0.5, 0.8125, 0.5171, 0.7812, 0.5171, 0.7812, 0.5, 0.8438, 0.5, 0.8438, 0.5171, 0.8125, 0.5171, 0.8125, 0.5, 0.875, 0.5, 0.875, 0.5171, 0.8438, 0.5171, 0.8438, 0.5, 0.9062, 0.5, 0.9062, 0.5171, 0.875, 0.5171, 0.875, 0.5, 0.9375, 0.5, 0.9375, 0.5171, 0.9062, 0.5171, 0.9062, 0.5, 0.9688, 0.5, 0.9688, 0.5171, 0.9375, 0.5171, 0.9375, 0.5, 1.0, 0.9829, 1.0, 1.0, 0.9688, 1.0, 0.9688, 0.9829, 0.03125, 0.928, 0.0, 0.928, 0.0, 0.572, 0.03125, 0.572, 0.03125, 0.9829, 0.0, 0.9829, 0.0, 0.928, 0.03125, 0.928, 0.0, 0.5171, 0.03125, 0.5171, 0.03125, 0.572, 0.0, 0.572, 0.0625, 0.9829, 0.03125, 0.9829, 0.03125, 0.928, 0.0625, 0.928, 0.03125, 0.5171, 0.0625, 0.5171, 0.0625, 0.572, 0.03125, 0.572, 0.09375, 0.9829, 0.0625, 0.9829, 0.0625, 0.928, 0.09375, 0.928, 0.0625, 0.5171, 0.09375, 0.5171, 0.09375, 0.572, 0.0625, 0.572, 0.125, 0.9829, 0.09375, 0.9829, 0.09375, 0.928, 0.125, 0.928, 0.09375, 0.5171, 0.125, 0.5171, 0.125, 0.572, 0.09375, 0.572, 0.1562, 0.9829, 0.125, 0.9829, 0.125, 0.928, 0.1562, 0.928, 0.125, 0.5171, 0.1562, 0.5171, 0.1562, 0.572, 0.125, 0.572, 0.1875, 0.9829, 0.1562, 0.9829, 0.1562, 0.928, 0.1875, 0.928, 0.1562, 0.5171, 0.1875, 0.5171, 0.1875, 0.572, 0.1562, 0.572, 0.2188, 0.9829, 0.1875, 0.9829, 0.1875, 0.928, 0.2188, 0.928, 0.1875, 0.5171, 0.2188, 0.5171, 0.2188, 0.572, 0.1875, 0.572, 0.25, 0.9829, 0.2188, 0.9829, 0.2188, 0.928, 0.25, 0.928, 0.2188, 0.5171, 0.25, 0.5171, 0.25, 0.572, 0.2188, 0.572, 0.2812, 0.9829, 0.25, 0.9829, 0.25, 0.928, 0.2812, 0.928, 0.25, 0.5171, 0.2812, 0.5171, 0.2812, 0.572, 0.25, 0.572, 0.3125, 0.9829, 0.2812, 0.9829, 0.2813, 0.928, 0.3125, 0.928, 0.2812, 0.5171, 0.3125, 0.5171, 0.3125, 0.572, 0.2812, 0.572, 0.3438, 0.9829, 0.3125, 0.9829, 0.3125, 0.928, 0.3438, 0.928, 0.3125, 0.5171, 0.3438, 0.5171, 0.3437, 0.572, 0.3125, 0.572, 0.375, 0.9829, 0.3438, 0.9829, 0.3438, 0.928, 0.375, 0.928, 0.3438, 0.5171, 0.375, 0.5171, 0.375, 0.572, 0.3438, 0.572, 0.4062, 0.9829, 0.375, 0.9829, 0.375, 0.928, 0.4062, 0.928, 0.375, 0.5171, 0.4062, 0.5171, 0.4062, 0.572, 0.375, 0.572, 0.4375, 0.9829, 0.4062, 0.9829, 0.4063, 0.928, 0.4375, 0.928, 0.4062, 0.5171, 0.4375, 0.5171, 0.4375, 0.572, 0.4062, 0.572, 0.4688, 0.9829, 0.4375, 0.9829, 0.4375, 0.928, 0.4688, 0.928, 0.4375, 0.5171, 0.4688, 0.5171, 0.4687, 0.572, 0.4375, 0.572, 0.5, 0.9829, 0.4688, 0.9829, 0.4688, 0.928, 0.5, 0.928, 0.4688, 0.5171, 0.5, 0.5171, 0.5, 0.572, 0.4688, 0.572, 0.5312, 0.928, 0.5625, 0.928, 0.5625, 0.928, 0.5312, 0.928, 0.5312, 0.9829, 0.5, 0.9829, 0.5, 0.9829, 0.5312, 0.9829, 0.5, 0.9829, 0.5, 0.928, 0.5, 0.928, 0.5, 0.9829, 0.5625, 0.572, 0.5312, 0.572, 0.5312, 0.572, 0.5625, 0.572, 0.5938, 0.9829, 0.5625, 0.9829, 0.5625, 0.928, 0.5938, 0.928, 0.5625, 0.5171, 0.5938, 0.5171, 0.5938, 0.572, 0.5625, 0.572, 0.625, 0.9829, 0.5938, 0.9829, 0.5938, 0.928, 0.625, 0.928, 0.5938, 0.5171, 0.625, 0.5171, 0.625, 0.572, 0.5938, 0.572, 0.6562, 0.9829, 0.625, 0.9829, 0.625, 0.928, 0.6562, 0.928, 0.625, 0.5171, 0.6562, 0.5171, 0.6562, 0.572, 0.625, 0.572, 0.6875, 0.9829, 0.6562, 0.9829, 0.6562, 0.928, 0.6875, 0.928, 0.6562, 0.5171, 0.6875, 0.5171, 0.6875, 0.572, 0.6562, 0.572, 0.7188, 0.9829, 0.6875, 0.9829, 0.6875, 0.928, 0.7188, 0.928, 0.6875, 0.5171, 0.7188, 0.5171, 0.7188, 0.572, 0.6875, 0.572, 0.75, 0.9829, 0.7188, 0.9829, 0.7188, 0.928, 0.75, 0.928, 0.7188, 0.5171, 0.75, 0.5171, 0.75, 0.572, 0.7188, 0.572, 0.7812, 0.9829, 0.75, 0.9829, 0.75, 0.928, 0.7812, 0.928, 0.75, 0.5171, 0.7812, 0.5171, 0.7812, 0.572, 0.75, 0.572, 0.8125, 0.9829, 0.7812, 0.9829, 0.7813, 0.928, 0.8125, 0.928, 0.7812, 0.5171, 0.8125, 0.5171, 0.8125, 0.572, 0.7812, 0.572, 0.8438, 0.9829, 0.8125, 0.9829, 0.8125, 0.928, 0.8438, 0.928, 0.8125, 0.5171, 0.8438, 0.5171, 0.8438, 0.572, 0.8125, 0.572, 0.875, 0.9829, 0.8438, 0.9829, 0.8438, 0.928, 0.875, 0.928, 0.8438, 0.5171, 0.875, 0.5171, 0.875, 0.572, 0.8438, 0.572, 0.9062, 0.9829, 0.875, 0.9829, 0.875, 0.928, 0.9062, 0.928, 0.875, 0.5171, 0.9062, 0.5171, 0.9062, 0.572, 0.875, 0.572, 0.9375, 0.9829, 0.9062, 0.9829, 0.9063, 0.928, 0.9375, 0.928, 0.9062, 0.5171, 0.9375, 0.5171, 0.9375, 0.572, 0.9062, 0.572, 0.9688, 0.9829, 0.9375, 0.9829, 0.9375, 0.928, 0.9688, 0.928, 0.9375, 0.5171, 0.9688, 0.5171, 0.9688, 0.572, 0.9375, 0.572, 1.0, 0.9829, 0.9688, 0.9829, 0.9688, 0.928, 1.0, 0.928, 0.9688, 0.5171, 1.0, 0.5171, 1.0, 0.572, 0.9688, 0.572, 0.03125, 0.9829, 0.03125, 1.0, 0.0, 1.0, 0.0, 0.9829, 0.5625, 0.572, 0.5312, 0.572, 0.5312, 0.6116, 0.5625, 0.6116, 0.5625, 0.5171, 0.5625, 0.572, 0.5625, 0.6116, 0.5625, 0.5688, 0.5312, 0.5171, 0.5625, 0.5171, 0.5625, 0.5688, 0.5312, 0.5688, 0.5, 0.5171, 0.5312, 0.5171, 0.5312, 0.5688, 0.5, 0.5688, 0.5, 0.572, 0.5, 0.5171, 0.5, 0.5171, 0.5, 0.572, 0.5312, 0.572, 0.5, 0.572, 0.5, 0.572, 0.5312, 0.572, 0.5, 0.928, 0.5312, 0.928, 0.5312, 0.928, 0.5, 0.928, 0.5312, 0.5171, 0.5625, 0.5171, 0.5625, 0.5171, 0.5312, 0.5171, 0.5625, 0.928, 0.5625, 0.9829, 0.5625, 0.9829, 0.5625, 0.928, 0.5, 0.5171, 0.5312, 0.5171, 0.5312, 0.5171, 0.5, 0.5171, 0.5625, 0.5171, 0.5625, 0.572, 0.5625, 0.572, 0.5625, 0.5171, 0.5625, 0.9829, 0.5312, 0.9829, 0.5312, 0.9829, 0.5625, 0.9829, 0.5312, 0.572, 0.5, 0.572, 0.5, 0.6116, 0.5312, 0.6116, 0.5, 0.572, 0.5, 0.5171, 0.5, 0.5688, 0.5, 0.6116, 0.5, 0.5688, 0.5312, 0.5688, 0.5312, 0.6206, 0.5, 0.6206, 0.5, 0.6206, 0.5312, 0.6206, 0.5312, 0.6724, 0.5, 0.6724, 0.5, 0.6724, 0.5312, 0.6724, 0.5312, 0.7241, 0.5, 0.7241, 0.5, 0.7241, 0.5312, 0.7241, 0.5312, 0.7759, 0.5, 0.7759, 0.5, 0.7759, 0.5312, 0.7759, 0.5312, 0.8276, 0.5, 0.8276, 0.5, 0.8276, 0.5312, 0.8276, 0.5312, 0.8794, 0.5, 0.8794, 0.5, 0.8794, 0.5312, 0.8794, 0.5312, 0.9312, 0.5, 0.9312, 0.5, 0.9312, 0.5312, 0.9312, 0.5312, 0.9829, 0.5, 0.9829, 0.5312, 0.5688, 0.5625, 0.5688, 0.5625, 0.6206, 0.5312, 0.6206, 0.5312, 0.6206, 0.5625, 0.6206, 0.5625, 0.6724, 0.5312, 0.6724, 0.5312, 0.6724, 0.5625, 0.6724, 0.5625, 0.7241, 0.5312, 0.7241, 0.5312, 0.7241, 0.5625, 0.7241, 0.5625, 0.7759, 0.5312, 0.7759, 0.5312, 0.7759, 0.5625, 0.7759, 0.5625, 0.8276, 0.5312, 0.8276, 0.5312, 0.8276, 0.5625, 0.8276, 0.5625, 0.8794, 0.5312, 0.8794, 0.5312, 0.8794, 0.5625, 0.8794, 0.5625, 0.9312, 0.5312, 0.9312, 0.5312, 0.9312, 0.5625, 0.9312, 0.5625, 0.9829, 0.5312, 0.9829, 0.5625, 0.5688, 0.5625, 0.6116, 0.5625, 0.6511, 0.5625, 0.6206, 0.5625, 0.6206, 0.5625, 0.6511, 0.5625, 0.6907, 0.5625, 0.6724, 0.5625, 0.6724, 0.5625, 0.6907, 0.5625, 0.7302, 0.5625, 0.7241, 0.5625, 0.7241, 0.5625, 0.7302, 0.5625, 0.7698, 0.5625, 0.7759, 0.5625, 0.7759, 0.5625, 0.7698, 0.5625, 0.8093, 0.5625, 0.8276, 0.5625, 0.8276, 0.5625, 0.8093, 0.5625, 0.8489, 0.5625, 0.8794, 0.5625, 0.8794, 0.5625, 0.8489, 0.5625, 0.8884, 0.5625, 0.9312, 0.5625, 0.9312, 0.5625, 0.8884, 0.5625, 0.928, 0.5625, 0.9829, 0.5625, 0.6116, 0.5312, 0.6116, 0.5312, 0.6511, 0.5625, 0.6511, 0.5625, 0.6511, 0.5312, 0.6511, 0.5312, 0.6907, 0.5625, 0.6907, 0.5625, 0.6907, 0.5312, 0.6907, 0.5312, 0.7302, 0.5625, 0.7302, 0.5625, 0.7302, 0.5312, 0.7302, 0.5312, 0.7698, 0.5625, 0.7698, 0.5625, 0.7698, 0.5312, 0.7698, 0.5312, 0.8093, 0.5625, 0.8093, 0.5625, 0.8093, 0.5312, 0.8093, 0.5312, 0.8489, 0.5625, 0.8489, 0.5625, 0.8489, 0.5312, 0.8489, 0.5312, 0.8884, 0.5625, 0.8884, 0.5625, 0.8884, 0.5312, 0.8884, 0.5312, 0.928, 0.5625, 0.928, 0.5312, 0.6116, 0.5, 0.6116, 0.5, 0.6511, 0.5312, 0.6511, 0.5312, 0.6511, 0.5, 0.6511, 0.5, 0.6907, 0.5312, 0.6907, 0.5312, 0.6907, 0.5, 0.6907, 0.5, 0.7302, 0.5312, 0.7302, 0.5312, 0.7302, 0.5, 0.7302, 0.5, 0.7698, 0.5312, 0.7698, 0.5312, 0.7698, 0.5, 0.7698, 0.5, 0.8093, 0.5312, 0.8093, 0.5312, 0.8093, 0.5, 0.8093, 0.5, 0.8489, 0.5312, 0.8489, 0.5312, 0.8489, 0.5, 0.8489, 0.5, 0.8884, 0.5312, 0.8884, 0.5312, 0.8884, 0.5, 0.8884, 0.5, 0.928, 0.5312, 0.928, 0.5, 0.6116, 0.5, 0.5688, 0.5, 0.6206, 0.5, 0.6511, 0.5, 0.6511, 0.5, 0.6206, 0.5, 0.6724, 0.5, 0.6907, 0.5, 0.6907, 0.5, 0.6724, 0.5, 0.7241, 0.5, 0.7302, 0.5, 0.7302, 0.5, 0.7241, 0.5, 0.7759, 0.5, 0.7698, 0.5, 0.7698, 0.5, 0.7759, 0.5, 0.8276, 0.5, 0.8093, 0.5, 0.8093, 0.5, 0.8276, 0.5, 0.8794, 0.5, 0.8489, 0.5, 0.8489, 0.5, 0.8794, 0.5, 0.9312, 0.5, 0.8884, 0.5, 0.8884, 0.5, 0.9312, 0.5, 0.9829, 0.5, 0.928, 0.09811, 0.4019, 0.07139, 0.3693, 0.07139, 0.3693, 0.09811, 0.4019, 0.2919, 0.03932, 0.3322, 0.05154, 0.3322, 0.05154, 0.2919, 0.03932, 0.3322, 0.4485, 0.2919, 0.4607, 0.2919, 0.4607, 0.3322, 0.4485, 0.1307, 0.4286, 0.09811, 0.4019, 0.09811, 0.4019, 0.1307, 0.4286, 0.25, 0.03519, 0.2919, 0.03932, 0.2919, 0.03932, 0.25, 0.03519, 0.3693, 0.4286, 0.3322, 0.4485, 0.3322, 0.4485, 0.3693, 0.4286, 0.1678, 0.4485, 0.1307, 0.4286, 0.1307, 0.4286, 0.1678, 0.4485, 0.2081, 0.03932, 0.25, 0.03519, 0.25, 0.03519, 0.2081, 0.03932, 0.4019, 0.4019, 0.3693, 0.4286, 0.3693, 0.4286, 0.4019, 0.4019, 0.2081, 0.4607, 0.1678, 0.4485, 0.1678, 0.4485, 0.2081, 0.4607, 0.1678, 0.05154, 0.2081, 0.03932, 0.2081, 0.03932, 0.1678, 0.05154, 0.4286, 0.3693, 0.4019, 0.4019, 0.4019, 0.4019, 0.4286, 0.3693, 0.25, 0.4648, 0.2081, 0.4607, 0.2081, 0.4607, 0.25, 0.4648, 0.1307, 0.07139, 0.1678, 0.05154, 0.1678, 0.05154, 0.1307, 0.07139, 0.4485, 0.3322, 0.4286, 0.3693, 0.4286, 0.3693, 0.4485, 0.3322, 0.09811, 0.09811, 0.1307, 0.07139, 0.1307, 0.07139, 0.09811, 0.09811, 0.4607, 0.2919, 0.4485, 0.3322, 0.4485, 0.3322, 0.4607, 0.2919, 0.07139, 0.1307, 0.09811, 0.09811, 0.09811, 0.09811, 0.07139, 0.1307, 0.4648, 0.25, 0.4607, 0.2919, 0.4607, 0.2919, 0.4648, 0.25, 0.05154, 0.1678, 0.07139, 0.1307, 0.07139, 0.1307, 0.05154, 0.1678, 0.4607, 0.2081, 0.4648, 0.25, 0.4648, 0.25, 0.4607, 0.2081, 0.03932, 0.2081, 0.05154, 0.1678, 0.05154, 0.1678, 0.03932, 0.2081, 0.4485, 0.1678, 0.4607, 0.2081, 0.4607, 0.2081, 0.4485, 0.1678, 0.03519, 0.25, 0.03932, 0.2081, 0.03932, 0.2081, 0.03519, 0.25, 0.4286, 0.1307, 0.4485, 0.1678, 0.4485, 0.1678, 0.4286, 0.1307, 0.03932, 0.2919, 0.03519, 0.25, 0.03519, 0.25, 0.03932, 0.2919, 0.4019, 0.09811, 0.4286, 0.1307, 0.4286, 0.1307, 0.4019, 0.09811, 0.05154, 0.3322, 0.03932, 0.2919, 0.03932, 0.2919, 0.05154, 0.3322, 0.3693, 0.07139, 0.4019, 0.09811, 0.4019, 0.09811, 0.3693, 0.07139, 0.07139, 0.3693, 0.05154, 0.3322, 0.05154, 0.3322, 0.07139, 0.3693, 0.3322, 0.05154, 0.3693, 0.07139, 0.3693, 0.07139, 0.3322, 0.05154, 0.2919, 0.4607, 0.25, 0.4648, 0.25, 0.4648, 0.2919, 0.4607])
me_cylinder.update()

# ---- objects
ob_cylinder = bpy.data.objects.new('Cylinder', me_cylinder)

# ---- transforms, parenting, visibility, modifiers, constraints
ob_cylinder.location = (0.0, 0.0, 0.0)
ob_cylinder.scale = (1.694, 1.694, 1.694)
_m = ob_cylinder.modifiers.new('Subdivision', 'SUBSURF')
_m.levels = 3

# ---- collection membership
col_collection.objects.link(ob_cylinder)

# ---- scene / render settings (as saved in the file)
scene.frame_start = 1; scene.frame_end = 250; scene.frame_set(1)
scene.render.engine = 'BLENDER_EEVEE_NEXT'
bpy.context.view_layer.update()

# ---- added for rendering (the .blend has no active camera and no usable light): camera, sun
cam_auto = bpy.data.cameras.new('AutoCamera')
cam_auto.lens = 50.0
cam_auto.sensor_width = 36.0
cam_auto.clip_end = 1000.0
ob_auto_camera = bpy.data.objects.new('AutoCamera', cam_auto)
scene.collection.objects.link(ob_auto_camera)
ob_auto_camera.location = (6.5058, -8.68723, 6.8982)
ob_auto_camera.rotation_euler = (1.09748, -7.21219e-08, 0.694738)
scene.camera = ob_auto_camera
light_auto_sun = bpy.data.lights.new('AutoSun', 'SUN')
light_auto_sun.energy = 3.0
light_auto_sun.angle = 0.0523599
ob_auto_sun = bpy.data.objects.new('AutoSun', light_auto_sun)
scene.collection.objects.link(ob_auto_sun)
ob_auto_sun.rotation_euler = (0.872665, 0.174533, 0.523599)
bpy.context.view_layer.update()
